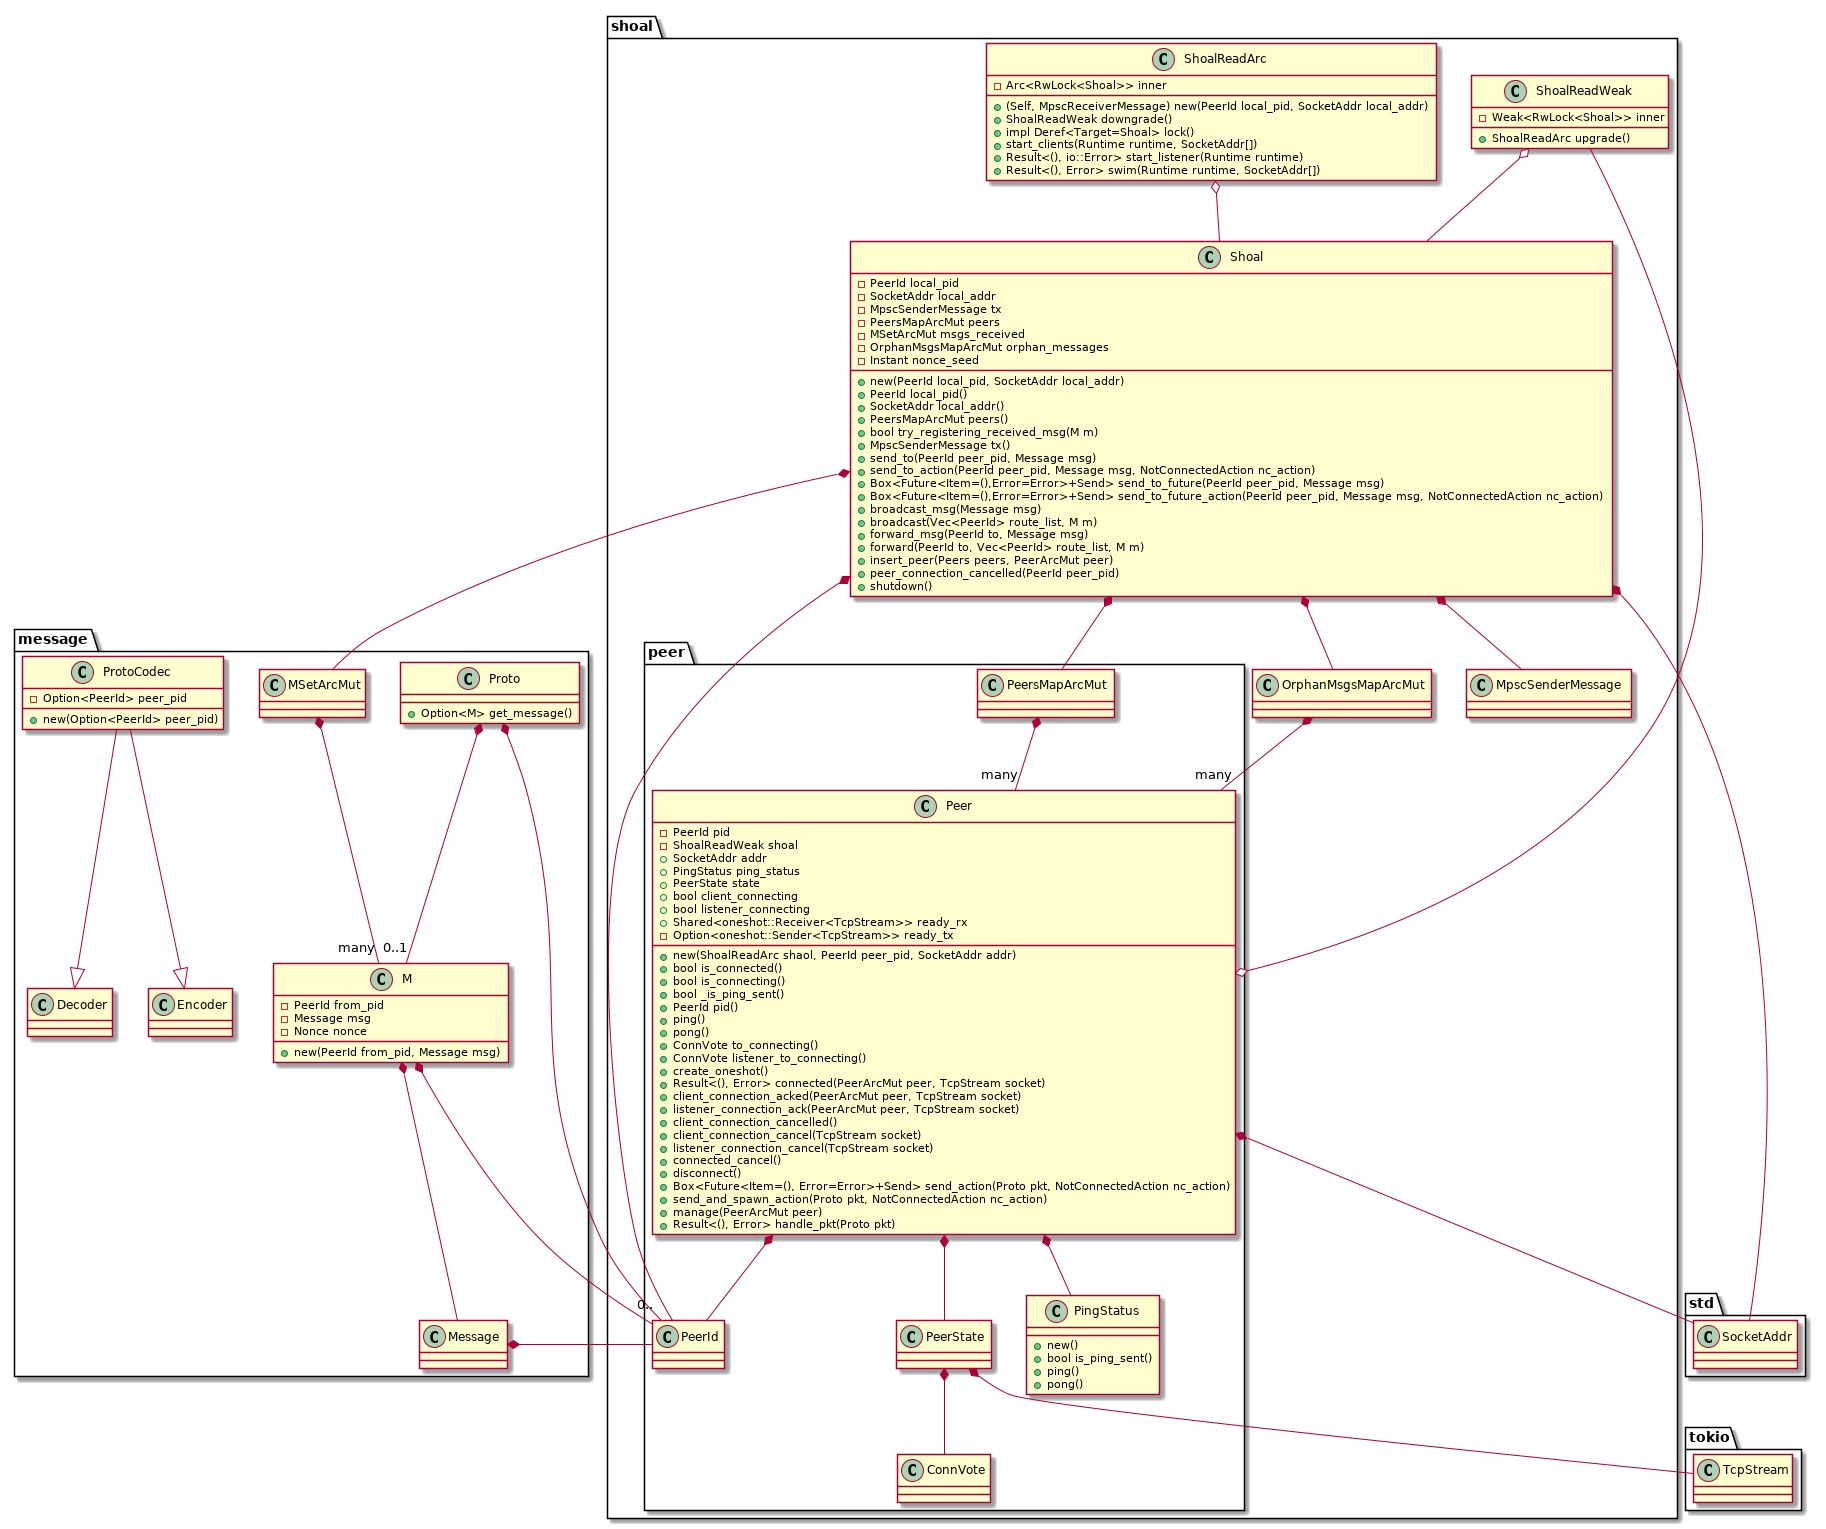

The diagram above was rendered by PlantUML. Its source (embedded in the PNG):
@startuml

namespace shoal {
    namespace peer {
        hide PingStatus *-- std.Instant

        class PingStatus {
            + new()
            + bool is_ping_sent()
            + ping()
            + pong()
        }

        PeerState *-- ConnVote
        PeerState *-- tokio.TcpStream

        Peer *-- PeerId
        Peer o-- shoal.ShoalReadWeak
        Peer *-- std.SocketAddr
        Peer *-- PingStatus
        Peer *-- PeerState
        class Peer {
            - PeerId pid
            - ShoalReadWeak shoal
            + SocketAddr addr
            + PingStatus ping_status
            + PeerState state
            + bool client_connecting
            + bool listener_connecting
            + Shared<oneshot::Receiver<TcpStream>> ready_rx
            - Option<oneshot::Sender<TcpStream>> ready_tx

            + new(ShoalReadArc shaol, PeerId peer_pid, SocketAddr addr)
            + bool is_connected()
            + bool is_connecting()
            + bool _is_ping_sent()
            + PeerId pid()
            + ping()
            + pong()
            + ConnVote to_connecting()
            + ConnVote listener_to_connecting()
            + create_oneshot()
            + Result<(), Error> connected(PeerArcMut peer, TcpStream socket)
            + client_connection_acked(PeerArcMut peer, TcpStream socket)
            + listener_connection_ack(PeerArcMut peer, TcpStream socket)
            + client_connection_cancelled()
            + client_connection_cancel(TcpStream socket)
            + listener_connection_cancel(TcpStream socket)
            + connected_cancel()
            + disconnect()
            + Box<Future<Item=(), Error=Error>+Send> send_action(Proto pkt, NotConnectedAction nc_action)
            + send_and_spawn_action(Proto pkt, NotConnectedAction nc_action)
            + manage(PeerArcMut peer)
            + Result<(), Error> handle_pkt(Proto pkt)
        }

        PeersMapArcMut *-- "many" Peer
    }

    OrphanMsgsMapArcMut *-- "many" shoal.peer.Peer

    Shoal *-- shoal.peer.PeerId
    Shoal *-- std.SocketAddr
    Shoal *-- MpscSenderMessage
    Shoal *-- shoal.peer.PeersMapArcMut
    Shoal *-- message.MSetArcMut
    Shoal *-- OrphanMsgsMapArcMut
    hide Shoal *-- std.Instant

    class Shoal {
        - PeerId local_pid
        - SocketAddr local_addr
        - MpscSenderMessage tx
        - PeersMapArcMut peers
        - MSetArcMut msgs_received
        - OrphanMsgsMapArcMut orphan_messages
        - Instant nonce_seed

        + new(PeerId local_pid, SocketAddr local_addr)
        + PeerId local_pid()
        + SocketAddr local_addr()
        + PeersMapArcMut peers()
        + bool try_registering_received_msg(M m)
        + MpscSenderMessage tx()
        + send_to(PeerId peer_pid, Message msg)
        + send_to_action(PeerId peer_pid, Message msg, NotConnectedAction nc_action)
        + Box<Future<Item=(),Error=Error>+Send> send_to_future(PeerId peer_pid, Message msg)
        + Box<Future<Item=(),Error=Error>+Send> send_to_future_action(PeerId peer_pid, Message msg, NotConnectedAction nc_action)
        + broadcast_msg(Message msg)
        + broadcast(Vec<PeerId> route_list, M m)
        + forward_msg(PeerId to, Message msg)
        + forward(PeerId to, Vec<PeerId> route_list, M m)
        + insert_peer(Peers peers, PeerArcMut peer)
        + peer_connection_cancelled(PeerId peer_pid)
        + shutdown()
    }

    ShoalReadArc o-- Shoal
    class ShoalReadArc {
        - Arc<RwLock<Shoal>> inner

        + (Self, MpscReceiverMessage) new(PeerId local_pid, SocketAddr local_addr)
        + ShoalReadWeak downgrade()
        + impl Deref<Target=Shoal> lock()
        + start_clients(Runtime runtime, SocketAddr[])
        + Result<(), io::Error> start_listener(Runtime runtime)
        + Result<(), Error> swim(Runtime runtime, SocketAddr[])
    }

    ShoalReadWeak o-- Shoal
    class ShoalReadWeak {
        - Weak<RwLock<Shoal>> inner

        + ShoalReadArc upgrade()
    }
}

namespace message {
    ProtoCodec --|> Decoder
    ProtoCodec --|> Encoder
    hide ProtoCodec *-- shoal.peer.PeerId
    class ProtoCodec {
        - Option<PeerId> peer_pid

        + new(Option<PeerId> peer_pid)
    }

    hide Message *-- job.JobId
    hide Message *-- job.TaskId
    hide Message *-- job.Arguments
    Message *-- shoal.peer.PeerId

    MSetArcMut *-- "many" M

    Proto *-- "0.." shoal.peer.PeerId
    Proto *-- "0..1" M
    class Proto {
        + Option<M> get_message()
    }

    M *-- shoal.peer.PeerId
    M *-- Message
    class M {
        - PeerId from_pid
        - Message msg
        - Nonce nonce

        + new(PeerId from_pid, Message msg)
    }
}
@enduml